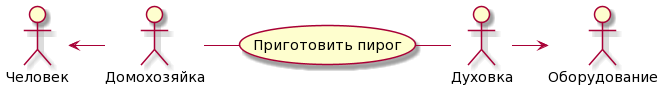

The diagram above was rendered by PlantUML. Its source (embedded in the PNG):
@startuml
:Человек: <- :Домохозяйка:
:Домохозяйка: -right- (Приготовить пирог)
:Духовка: -left- (Приготовить пирог)
:Духовка: -> :Оборудование:
@enduml